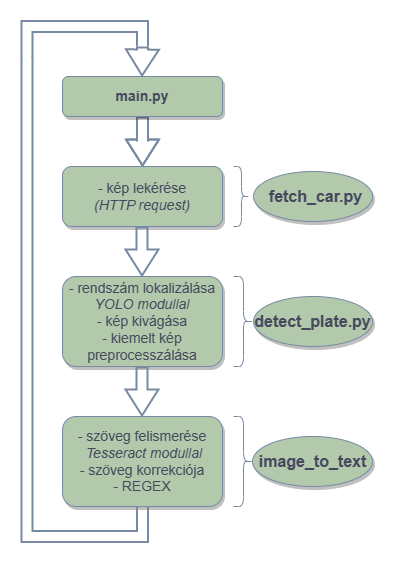

The diagram above was exported from draw.io. Its source (the exported page's mxGraphModel, read from the mxfile embedded in the PNG):
<mxGraphModel dx="905" dy="499" grid="1" gridSize="10" guides="1" tooltips="1" connect="1" arrows="1" fold="1" page="1" pageScale="1" pageWidth="827" pageHeight="1169" math="0" shadow="0">
  <root>
    <mxCell id="WIyWlLk6GJQsqaUBKTNV-0" />
    <mxCell id="WIyWlLk6GJQsqaUBKTNV-1" parent="WIyWlLk6GJQsqaUBKTNV-0" />
    <mxCell id="DRILjm_fNbtcjqF4PDqQ-0" value="" style="ellipse;whiteSpace=wrap;html=1;strokeColor=#788AA3;fontColor=#46495D;fillColor=#B2C9AB;shadow=1;" vertex="1" parent="WIyWlLk6GJQsqaUBKTNV-1">
      <mxGeometry x="351" y="175" width="119" height="50" as="geometry" />
    </mxCell>
    <mxCell id="DRILjm_fNbtcjqF4PDqQ-1" value="" style="rounded=0;html=1;jettySize=auto;orthogonalLoop=1;fontSize=11;endArrow=classic;endFill=0;endSize=8;strokeWidth=2;shadow=0;labelBackgroundColor=none;edgeStyle=orthogonalEdgeStyle;shape=flexArrow;strokeColor=#788AA3;fontColor=default;startSize=8;fillColor=none;" edge="1" parent="WIyWlLk6GJQsqaUBKTNV-1" source="DRILjm_fNbtcjqF4PDqQ-2">
      <mxGeometry relative="1" as="geometry">
        <mxPoint x="240" y="170" as="targetPoint" />
      </mxGeometry>
    </mxCell>
    <mxCell id="DRILjm_fNbtcjqF4PDqQ-2" value="&lt;font style=&quot;font-size: 14px;&quot;&gt;&lt;b&gt;main.py&lt;/b&gt;&lt;/font&gt;" style="rounded=1;whiteSpace=wrap;html=1;fontSize=12;glass=0;strokeWidth=1;shadow=1;labelBackgroundColor=none;fillColor=#B2C9AB;strokeColor=#788AA3;fontColor=#46495D;" vertex="1" parent="WIyWlLk6GJQsqaUBKTNV-1">
      <mxGeometry x="160" y="80" width="160" height="40" as="geometry" />
    </mxCell>
    <mxCell id="DRILjm_fNbtcjqF4PDqQ-3" value="&lt;font style=&quot;font-size: 14px;&quot;&gt;- kép lekérése&lt;br&gt;&lt;i&gt;(HTTP request)&lt;/i&gt;&lt;/font&gt;" style="rounded=1;whiteSpace=wrap;html=1;labelBackgroundColor=none;fillColor=#B2C9AB;strokeColor=#788AA3;fontColor=#46495D;shadow=1;" vertex="1" parent="WIyWlLk6GJQsqaUBKTNV-1">
      <mxGeometry x="160" y="170" width="160" height="60" as="geometry" />
    </mxCell>
    <mxCell id="DRILjm_fNbtcjqF4PDqQ-4" value="&lt;font style=&quot;font-size: 14px;&quot;&gt;- rendszám lokalizálása &lt;i&gt;YOLO modullal&lt;/i&gt;&lt;br&gt;- kép kivágása&lt;br&gt;- kiemelt kép preprocesszálása&lt;/font&gt;" style="whiteSpace=wrap;html=1;rounded=1;labelBackgroundColor=none;fillColor=#B2C9AB;strokeColor=#788AA3;fontColor=#46495D;shadow=1;" vertex="1" parent="WIyWlLk6GJQsqaUBKTNV-1">
      <mxGeometry x="160" y="280" width="160" height="90" as="geometry" />
    </mxCell>
    <mxCell id="DRILjm_fNbtcjqF4PDqQ-5" value="" style="rounded=0;html=1;jettySize=auto;orthogonalLoop=1;fontSize=11;endArrow=classic;endFill=0;endSize=8;strokeWidth=2;shadow=0;labelBackgroundColor=none;edgeStyle=orthogonalEdgeStyle;shape=flexArrow;strokeColor=#788AA3;fontColor=default;startSize=8;fillColor=none;" edge="1" parent="WIyWlLk6GJQsqaUBKTNV-1">
      <mxGeometry relative="1" as="geometry">
        <mxPoint x="239.5" y="230" as="sourcePoint" />
        <mxPoint x="239.5" y="280" as="targetPoint" />
      </mxGeometry>
    </mxCell>
    <mxCell id="DRILjm_fNbtcjqF4PDqQ-6" value="&lt;font style=&quot;font-size: 14px;&quot;&gt;- szöveg felismerése&lt;br&gt;&amp;nbsp;&lt;i&gt;Tesseract modullal&lt;/i&gt;&lt;br&gt;- szöveg korrekciója&lt;br&gt;- REGEX&lt;/font&gt;" style="whiteSpace=wrap;html=1;rounded=1;labelBackgroundColor=none;fillColor=#B2C9AB;strokeColor=#788AA3;fontColor=#46495D;shadow=1;" vertex="1" parent="WIyWlLk6GJQsqaUBKTNV-1">
      <mxGeometry x="160" y="420" width="160" height="90" as="geometry" />
    </mxCell>
    <mxCell id="DRILjm_fNbtcjqF4PDqQ-7" value="" style="rounded=0;html=1;jettySize=auto;orthogonalLoop=1;fontSize=11;endArrow=classic;endFill=0;endSize=8;strokeWidth=2;shadow=0;labelBackgroundColor=none;edgeStyle=orthogonalEdgeStyle;shape=flexArrow;strokeColor=#788AA3;fontColor=default;startSize=8;fillColor=none;" edge="1" parent="WIyWlLk6GJQsqaUBKTNV-1">
      <mxGeometry relative="1" as="geometry">
        <mxPoint x="239.5" y="370" as="sourcePoint" />
        <mxPoint x="239.5" y="420" as="targetPoint" />
      </mxGeometry>
    </mxCell>
    <mxCell id="DRILjm_fNbtcjqF4PDqQ-8" value="" style="group" vertex="1" connectable="0" parent="WIyWlLk6GJQsqaUBKTNV-1">
      <mxGeometry x="160" y="30" width="80" height="510" as="geometry" />
    </mxCell>
    <mxCell id="DRILjm_fNbtcjqF4PDqQ-9" value="" style="edgeStyle=elbowEdgeStyle;endArrow=classic;html=1;rounded=0;endSize=8;startSize=8;shape=link;shadow=0;fillColor=none;elbow=vertical;strokeWidth=2;labelBackgroundColor=none;strokeColor=#788AA3;fontColor=default;width=10;" edge="1" parent="DRILjm_fNbtcjqF4PDqQ-8">
      <mxGeometry width="50" height="50" relative="1" as="geometry">
        <mxPoint x="80" y="480" as="sourcePoint" />
        <mxPoint x="-35.55555555555556" y="30" as="targetPoint" />
        <Array as="points">
          <mxPoint y="510" />
        </Array>
      </mxGeometry>
    </mxCell>
    <mxCell id="DRILjm_fNbtcjqF4PDqQ-10" value="" style="group" vertex="1" connectable="0" parent="DRILjm_fNbtcjqF4PDqQ-8">
      <mxGeometry x="26.666666666666664" width="53.33333333333333" height="50" as="geometry" />
    </mxCell>
    <mxCell id="DRILjm_fNbtcjqF4PDqQ-11" value="" style="edgeStyle=elbowEdgeStyle;endArrow=classic;html=1;rounded=0;endSize=8;startSize=8;shape=link;shadow=0;fillColor=none;elbow=vertical;strokeWidth=2;labelBackgroundColor=none;strokeColor=#788AA3;fontColor=default;width=10;" edge="1" parent="DRILjm_fNbtcjqF4PDqQ-10">
      <mxGeometry width="50" height="50" relative="1" as="geometry">
        <mxPoint x="53.33333333333333" y="20" as="sourcePoint" />
        <mxPoint x="-62.22222222222222" y="30" as="targetPoint" />
        <Array as="points">
          <mxPoint />
        </Array>
      </mxGeometry>
    </mxCell>
    <mxCell id="DRILjm_fNbtcjqF4PDqQ-12" value="" style="shape=flexArrow;endArrow=classic;html=1;rounded=0;strokeColor=#788AA3;fontColor=default;fillColor=none;labelBackgroundColor=none;endSize=8;startSize=8;shadow=0;strokeWidth=2;" edge="1" parent="DRILjm_fNbtcjqF4PDqQ-10">
      <mxGeometry width="50" height="50" relative="1" as="geometry">
        <mxPoint x="53.33333333333333" y="20" as="sourcePoint" />
        <mxPoint x="52.888888888888886" y="50" as="targetPoint" />
      </mxGeometry>
    </mxCell>
    <mxCell id="DRILjm_fNbtcjqF4PDqQ-13" value="&lt;font style=&quot;font-size: 16px;&quot;&gt;fetch_car.py&lt;/font&gt;" style="text;html=1;strokeColor=none;fillColor=none;align=center;verticalAlign=middle;whiteSpace=wrap;rounded=0;fontColor=#46495D;fontStyle=1" vertex="1" parent="WIyWlLk6GJQsqaUBKTNV-1">
      <mxGeometry x="391" y="187.5" width="45" height="25" as="geometry" />
    </mxCell>
    <mxCell id="DRILjm_fNbtcjqF4PDqQ-14" value="" style="shape=curlyBracket;whiteSpace=wrap;html=1;rounded=1;flipH=1;labelPosition=right;verticalLabelPosition=middle;align=left;verticalAlign=middle;strokeColor=#788AA3;fontColor=#46495D;fillColor=#B2C9AB;size=0.5;" vertex="1" parent="WIyWlLk6GJQsqaUBKTNV-1">
      <mxGeometry x="331" y="280" width="20" height="90" as="geometry" />
    </mxCell>
    <mxCell id="DRILjm_fNbtcjqF4PDqQ-15" value="" style="shape=curlyBracket;whiteSpace=wrap;html=1;rounded=1;flipH=1;labelPosition=right;verticalLabelPosition=middle;align=left;verticalAlign=middle;strokeColor=#788AA3;fontColor=#46495D;fillColor=#B2C9AB;" vertex="1" parent="WIyWlLk6GJQsqaUBKTNV-1">
      <mxGeometry x="331" y="170" width="16" height="60" as="geometry" />
    </mxCell>
    <mxCell id="DRILjm_fNbtcjqF4PDqQ-16" value="" style="shape=curlyBracket;whiteSpace=wrap;html=1;rounded=1;flipH=1;labelPosition=right;verticalLabelPosition=middle;align=left;verticalAlign=middle;strokeColor=#788AA3;fontColor=#46495D;fillColor=#B2C9AB;size=0.5;" vertex="1" parent="WIyWlLk6GJQsqaUBKTNV-1">
      <mxGeometry x="331" y="420" width="20" height="90" as="geometry" />
    </mxCell>
    <mxCell id="DRILjm_fNbtcjqF4PDqQ-17" value="" style="ellipse;whiteSpace=wrap;html=1;strokeColor=#788AA3;fontColor=#46495D;fillColor=#B2C9AB;shadow=1;" vertex="1" parent="WIyWlLk6GJQsqaUBKTNV-1">
      <mxGeometry x="351" y="300" width="119" height="50" as="geometry" />
    </mxCell>
    <mxCell id="DRILjm_fNbtcjqF4PDqQ-18" value="&lt;font style=&quot;font-size: 16px;&quot;&gt;detect_plate.py&lt;/font&gt;" style="text;html=1;strokeColor=none;fillColor=none;align=center;verticalAlign=middle;whiteSpace=wrap;rounded=0;fontColor=#46495D;fontStyle=1" vertex="1" parent="WIyWlLk6GJQsqaUBKTNV-1">
      <mxGeometry x="388" y="312.5" width="45" height="25" as="geometry" />
    </mxCell>
    <mxCell id="DRILjm_fNbtcjqF4PDqQ-19" value="" style="ellipse;whiteSpace=wrap;html=1;strokeColor=#788AA3;fontColor=#46495D;fillColor=#B2C9AB;shadow=1;" vertex="1" parent="WIyWlLk6GJQsqaUBKTNV-1">
      <mxGeometry x="350" y="440" width="120" height="50" as="geometry" />
    </mxCell>
    <mxCell id="DRILjm_fNbtcjqF4PDqQ-20" value="&lt;font style=&quot;font-size: 16px;&quot;&gt;image_to_text&lt;/font&gt;" style="text;html=1;strokeColor=none;fillColor=none;align=center;verticalAlign=middle;whiteSpace=wrap;rounded=0;fontColor=#46495D;fontStyle=1" vertex="1" parent="WIyWlLk6GJQsqaUBKTNV-1">
      <mxGeometry x="387.5" y="452.5" width="45" height="25" as="geometry" />
    </mxCell>
  </root>
</mxGraphModel>